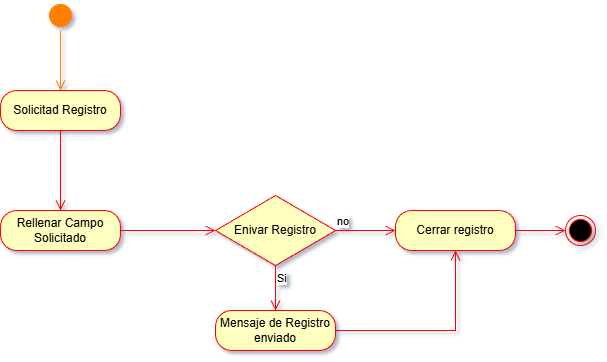

The diagram above was exported from draw.io. Its source (the exported page's mxGraphModel, read from the mxfile embedded in the PNG):
<mxGraphModel dx="786" dy="524" grid="1" gridSize="10" guides="1" tooltips="1" connect="1" arrows="1" fold="1" page="1" pageScale="1" pageWidth="827" pageHeight="1169" math="0" shadow="0">
  <root>
    <mxCell id="0" />
    <mxCell id="1" parent="0" />
    <mxCell id="A6x2krVcFDpnWqqYNhHm-3" parent="1" style="ellipse;html=1;shape=startState;fillColor=#FF8000;strokeColor=#FF8000;" value="" vertex="1">
      <mxGeometry height="30" width="30" x="170" y="110" as="geometry" />
    </mxCell>
    <mxCell id="A6x2krVcFDpnWqqYNhHm-4" edge="1" parent="1" source="A6x2krVcFDpnWqqYNhHm-3" style="edgeStyle=orthogonalEdgeStyle;html=1;verticalAlign=bottom;endArrow=open;endSize=8;strokeColor=#FF8000;rounded=0;" value="">
      <mxGeometry relative="1" as="geometry">
        <mxPoint x="185" y="200" as="targetPoint" />
      </mxGeometry>
    </mxCell>
    <mxCell id="A6x2krVcFDpnWqqYNhHm-8" parent="1" style="rounded=1;whiteSpace=wrap;html=1;arcSize=40;fontColor=#000000;fillColor=#ffffc0;strokeColor=#ff0000;" value="&lt;font style=&quot;color: rgb(0, 0, 0);&quot;&gt;Solicitad Registro&lt;/font&gt;" vertex="1">
      <mxGeometry height="40" width="120" x="125" y="200" as="geometry" />
    </mxCell>
    <mxCell id="A6x2krVcFDpnWqqYNhHm-9" edge="1" parent="1" source="A6x2krVcFDpnWqqYNhHm-8" style="edgeStyle=orthogonalEdgeStyle;html=1;verticalAlign=bottom;endArrow=open;endSize=8;strokeColor=#ff0000;rounded=0;exitX=0.5;exitY=1;exitDx=0;exitDy=0;entryX=0.5;entryY=0;entryDx=0;entryDy=0;" target="A6x2krVcFDpnWqqYNhHm-12" value="">
      <mxGeometry relative="1" as="geometry">
        <Array as="points">
          <mxPoint x="185" y="300" />
          <mxPoint x="185" y="300" />
        </Array>
        <mxPoint x="185" y="450" as="targetPoint" />
      </mxGeometry>
    </mxCell>
    <mxCell id="A6x2krVcFDpnWqqYNhHm-12" parent="1" style="rounded=1;whiteSpace=wrap;html=1;arcSize=40;fontColor=#000000;fillColor=#ffffc0;strokeColor=#ff0000;" value="&lt;font style=&quot;color: rgb(0, 0, 0);&quot;&gt;Rellenar Campo Solicitado&lt;/font&gt;" vertex="1">
      <mxGeometry height="40" width="120" x="125" y="320" as="geometry" />
    </mxCell>
    <mxCell id="A6x2krVcFDpnWqqYNhHm-13" edge="1" parent="1" source="A6x2krVcFDpnWqqYNhHm-12" style="edgeStyle=orthogonalEdgeStyle;html=1;verticalAlign=bottom;endArrow=open;endSize=8;strokeColor=#ff0000;rounded=0;" value="">
      <mxGeometry relative="1" as="geometry">
        <mxPoint x="340" y="340" as="targetPoint" />
      </mxGeometry>
    </mxCell>
    <mxCell id="A6x2krVcFDpnWqqYNhHm-21" parent="1" style="rhombus;whiteSpace=wrap;html=1;fontColor=#000000;fillColor=#ffffc0;strokeColor=#ff0000;" value="&lt;font style=&quot;color: rgb(0, 0, 0);&quot;&gt;Enivar Registro&lt;/font&gt;" vertex="1">
      <mxGeometry height="70" width="120" x="340" y="305" as="geometry" />
    </mxCell>
    <mxCell id="A6x2krVcFDpnWqqYNhHm-22" edge="1" parent="1" source="A6x2krVcFDpnWqqYNhHm-21" style="edgeStyle=orthogonalEdgeStyle;html=1;align=left;verticalAlign=bottom;endArrow=open;endSize=8;strokeColor=#ff0000;rounded=0;" value="no">
      <mxGeometry relative="1" x="-1" as="geometry">
        <mxPoint x="520" y="340" as="targetPoint" />
      </mxGeometry>
    </mxCell>
    <mxCell id="A6x2krVcFDpnWqqYNhHm-23" edge="1" parent="1" source="A6x2krVcFDpnWqqYNhHm-21" style="edgeStyle=orthogonalEdgeStyle;html=1;align=left;verticalAlign=top;endArrow=open;endSize=8;strokeColor=#ff0000;rounded=0;" value="Si">
      <mxGeometry relative="1" x="-1" as="geometry">
        <mxPoint x="400" y="420" as="targetPoint" />
      </mxGeometry>
    </mxCell>
    <mxCell id="A6x2krVcFDpnWqqYNhHm-27" parent="1" style="rounded=1;whiteSpace=wrap;html=1;arcSize=40;fontColor=#000000;fillColor=#ffffc0;strokeColor=#ff0000;" value="&lt;font style=&quot;color: rgb(0, 0, 0);&quot;&gt;Mensaje de Registro enviado&lt;/font&gt;" vertex="1">
      <mxGeometry height="40" width="120" x="340" y="420" as="geometry" />
    </mxCell>
    <mxCell id="A6x2krVcFDpnWqqYNhHm-28" edge="1" parent="1" source="A6x2krVcFDpnWqqYNhHm-27" style="edgeStyle=orthogonalEdgeStyle;html=1;verticalAlign=bottom;endArrow=open;endSize=8;strokeColor=#ff0000;rounded=0;" target="A6x2krVcFDpnWqqYNhHm-29" value="">
      <mxGeometry relative="1" as="geometry">
        <mxPoint x="400" y="520" as="targetPoint" />
      </mxGeometry>
    </mxCell>
    <mxCell id="A6x2krVcFDpnWqqYNhHm-29" parent="1" style="rounded=1;whiteSpace=wrap;html=1;arcSize=40;fontColor=#000000;fillColor=#ffffc0;strokeColor=#ff0000;" value="&lt;font style=&quot;color: rgb(0, 0, 0);&quot;&gt;Cerrar registro&lt;/font&gt;" vertex="1">
      <mxGeometry height="40" width="120" x="520" y="320" as="geometry" />
    </mxCell>
    <mxCell id="A6x2krVcFDpnWqqYNhHm-30" edge="1" parent="1" source="A6x2krVcFDpnWqqYNhHm-29" style="edgeStyle=orthogonalEdgeStyle;html=1;verticalAlign=bottom;endArrow=open;endSize=8;strokeColor=#ff0000;rounded=0;" target="A6x2krVcFDpnWqqYNhHm-31" value="">
      <mxGeometry relative="1" as="geometry">
        <mxPoint x="580" y="420" as="targetPoint" />
      </mxGeometry>
    </mxCell>
    <mxCell id="A6x2krVcFDpnWqqYNhHm-31" parent="1" style="ellipse;html=1;shape=endState;fillColor=#000000;strokeColor=#ff0000;" value="" vertex="1">
      <mxGeometry height="30" width="30" x="690" y="325" as="geometry" />
    </mxCell>
  </root>
</mxGraphModel>